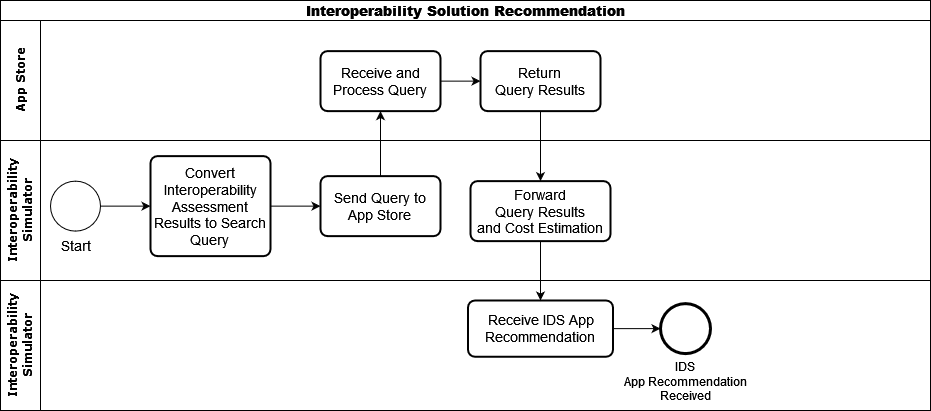

The diagram above was exported from draw.io. Its source (the exported page's mxGraphModel, read from the mxfile embedded in the PNG):
<mxGraphModel dx="1434" dy="746" grid="1" gridSize="10" guides="1" tooltips="1" connect="1" arrows="1" fold="1" page="1" pageScale="1" pageWidth="850" pageHeight="1100" background="none" math="0" shadow="0">
  <root>
    <mxCell id="Z5cWWYtINSHIhN3r6lc1-0" />
    <mxCell id="Z5cWWYtINSHIhN3r6lc1-1" parent="Z5cWWYtINSHIhN3r6lc1-0" />
    <mxCell id="Z5cWWYtINSHIhN3r6lc1-2" style="edgeStyle=orthogonalEdgeStyle;rounded=0;html=1;jettySize=auto;orthogonalLoop=1;" parent="Z5cWWYtINSHIhN3r6lc1-1" edge="1">
      <mxGeometry relative="1" as="geometry">
        <mxPoint x="590" y="425.0000000000002" as="sourcePoint" />
      </mxGeometry>
    </mxCell>
    <mxCell id="Z5cWWYtINSHIhN3r6lc1-3" value="&lt;div&gt;&lt;font style=&quot;font-size: 14px;&quot;&gt;&lt;b&gt;Interoperability Solution Recommendation&lt;/b&gt;&lt;/font&gt;&lt;/div&gt;" style="swimlane;childLayout=stackLayout;resizeParent=1;resizeParentMax=0;horizontal=1;startSize=20;horizontalStack=0;html=1;" parent="Z5cWWYtINSHIhN3r6lc1-1" vertex="1">
      <mxGeometry width="930" height="410" as="geometry" />
    </mxCell>
    <mxCell id="Z5cWWYtINSHIhN3r6lc1-36" style="edgeStyle=orthogonalEdgeStyle;rounded=0;orthogonalLoop=1;jettySize=auto;html=1;exitX=0.5;exitY=0;exitDx=0;exitDy=0;entryX=0.5;entryY=1;entryDx=0;entryDy=0;" parent="Z5cWWYtINSHIhN3r6lc1-3" source="Z5cWWYtINSHIhN3r6lc1-13" target="Z5cWWYtINSHIhN3r6lc1-6" edge="1">
      <mxGeometry relative="1" as="geometry" />
    </mxCell>
    <mxCell id="Z5cWWYtINSHIhN3r6lc1-37" style="edgeStyle=orthogonalEdgeStyle;rounded=0;orthogonalLoop=1;jettySize=auto;html=1;exitX=0.5;exitY=1;exitDx=0;exitDy=0;entryX=0.5;entryY=0;entryDx=0;entryDy=0;" parent="Z5cWWYtINSHIhN3r6lc1-3" source="Z5cWWYtINSHIhN3r6lc1-7" target="Z5cWWYtINSHIhN3r6lc1-14" edge="1">
      <mxGeometry relative="1" as="geometry" />
    </mxCell>
    <mxCell id="Z5cWWYtINSHIhN3r6lc1-4" value="&lt;div&gt;&lt;font face=&quot;Verdana&quot;&gt;App Store&lt;/font&gt;&lt;/div&gt;" style="swimlane;startSize=40;horizontal=0;html=1;" parent="Z5cWWYtINSHIhN3r6lc1-3" vertex="1">
      <mxGeometry y="20" width="930" height="120" as="geometry" />
    </mxCell>
    <mxCell id="Z5cWWYtINSHIhN3r6lc1-5" style="edgeStyle=orthogonalEdgeStyle;rounded=0;orthogonalLoop=1;jettySize=auto;html=1;exitX=1;exitY=0.5;exitDx=0;exitDy=0;entryX=0;entryY=0.5;entryDx=0;entryDy=0;" parent="Z5cWWYtINSHIhN3r6lc1-4" source="Z5cWWYtINSHIhN3r6lc1-6" target="Z5cWWYtINSHIhN3r6lc1-7" edge="1">
      <mxGeometry relative="1" as="geometry" />
    </mxCell>
    <mxCell id="Z5cWWYtINSHIhN3r6lc1-6" value="&lt;font style=&quot;font-size: 14px;&quot;&gt;Receive and Process Query&lt;/font&gt;" style="rounded=1;whiteSpace=wrap;html=1;absoluteArcSize=1;arcSize=14;strokeWidth=2;" parent="Z5cWWYtINSHIhN3r6lc1-4" vertex="1">
      <mxGeometry x="320" y="30.630000000000003" width="120" height="60" as="geometry" />
    </mxCell>
    <mxCell id="Z5cWWYtINSHIhN3r6lc1-7" value="&lt;font style=&quot;font-size: 14px;&quot;&gt;Return&lt;br&gt;Query Results&lt;/font&gt;" style="rounded=1;whiteSpace=wrap;html=1;absoluteArcSize=1;arcSize=14;strokeWidth=2;" parent="Z5cWWYtINSHIhN3r6lc1-4" vertex="1">
      <mxGeometry x="480" y="30.630000000000003" width="120" height="60" as="geometry" />
    </mxCell>
    <mxCell id="Z5cWWYtINSHIhN3r6lc1-8" value="&lt;div&gt;&lt;font face=&quot;Verdana&quot;&gt;Interoperability&lt;/font&gt;&lt;/div&gt;&lt;font face=&quot;Verdana&quot;&gt;Simulator&lt;/font&gt;" style="swimlane;startSize=40;horizontal=0;html=1;" parent="Z5cWWYtINSHIhN3r6lc1-3" vertex="1">
      <mxGeometry y="140" width="930" height="140" as="geometry" />
    </mxCell>
    <mxCell id="Z5cWWYtINSHIhN3r6lc1-9" style="edgeStyle=orthogonalEdgeStyle;rounded=0;orthogonalLoop=1;jettySize=auto;html=1;exitX=1;exitY=0.5;exitDx=0;exitDy=0;entryX=0;entryY=0.5;entryDx=0;entryDy=0;" parent="Z5cWWYtINSHIhN3r6lc1-8" source="Z5cWWYtINSHIhN3r6lc1-10" target="Z5cWWYtINSHIhN3r6lc1-13" edge="1">
      <mxGeometry relative="1" as="geometry">
        <mxPoint x="325" y="70.63000000000011" as="targetPoint" />
      </mxGeometry>
    </mxCell>
    <mxCell id="Z5cWWYtINSHIhN3r6lc1-10" value="&lt;div&gt;&lt;font style=&quot;font-size: 14px;&quot;&gt;Convert Interoperability Assessment Results to Search Query&lt;br&gt;&lt;/font&gt;&lt;/div&gt;" style="rounded=1;whiteSpace=wrap;html=1;absoluteArcSize=1;arcSize=14;strokeWidth=2;" parent="Z5cWWYtINSHIhN3r6lc1-8" vertex="1">
      <mxGeometry x="150" y="15.63" width="120" height="100" as="geometry" />
    </mxCell>
    <mxCell id="Z5cWWYtINSHIhN3r6lc1-13" value="&lt;font style=&quot;font-size: 14px;&quot;&gt;Send Query to&lt;br&gt;App Store&lt;/font&gt;" style="rounded=1;whiteSpace=wrap;html=1;absoluteArcSize=1;arcSize=14;strokeWidth=2;" parent="Z5cWWYtINSHIhN3r6lc1-8" vertex="1">
      <mxGeometry x="320" y="35.63" width="120" height="60" as="geometry" />
    </mxCell>
    <mxCell id="Z5cWWYtINSHIhN3r6lc1-14" value="&lt;font style=&quot;font-size: 14px;&quot;&gt;Forward&lt;br&gt;&lt;/font&gt;&lt;div&gt;&lt;font style=&quot;font-size: 14px;&quot;&gt;Query Results&lt;/font&gt;&lt;/div&gt;&lt;div&gt;&lt;font style=&quot;font-size: 14px;&quot;&gt;and Cost Estimation&lt;br&gt;&lt;/font&gt;&lt;/div&gt;" style="rounded=1;whiteSpace=wrap;html=1;absoluteArcSize=1;arcSize=14;strokeWidth=2;" parent="Z5cWWYtINSHIhN3r6lc1-8" vertex="1">
      <mxGeometry x="470" y="40.63" width="140" height="60" as="geometry" />
    </mxCell>
    <mxCell id="u0ZE-l66XFo7vjrVaPDF-0" style="edgeStyle=orthogonalEdgeStyle;rounded=0;orthogonalLoop=1;jettySize=auto;html=1;exitX=1;exitY=0.5;exitDx=0;exitDy=0;" parent="Z5cWWYtINSHIhN3r6lc1-8" source="H8QUGFlDEZRmly-MC3FW-0" target="Z5cWWYtINSHIhN3r6lc1-10" edge="1">
      <mxGeometry relative="1" as="geometry" />
    </mxCell>
    <mxCell id="H8QUGFlDEZRmly-MC3FW-0" value="&lt;font style=&quot;font-size: 14px;&quot;&gt;Start&lt;/font&gt;" style="shape=mxgraph.bpmn.shape;html=1;verticalLabelPosition=bottom;labelBackgroundColor=#ffffff;verticalAlign=top;perimeter=ellipsePerimeter;outline=standard;symbol=general;fillColor=#FFFFFF;" parent="Z5cWWYtINSHIhN3r6lc1-8" vertex="1">
      <mxGeometry x="50" y="40.629999999999995" width="50" height="50" as="geometry" />
    </mxCell>
    <mxCell id="hjUa2LwMODOa_fhgn52R-0" value="&lt;div&gt;&lt;font face=&quot;Verdana&quot;&gt;Interoperability&lt;/font&gt;&lt;/div&gt;&lt;font face=&quot;Verdana&quot;&gt;Simulator&lt;/font&gt;" style="swimlane;startSize=40;horizontal=0;html=1;" parent="Z5cWWYtINSHIhN3r6lc1-3" vertex="1">
      <mxGeometry y="280" width="930" height="130" as="geometry" />
    </mxCell>
    <mxCell id="e9aSvh_5xoh6uvZt4rHy-0" value="&lt;font style=&quot;font-size: 14px;&quot;&gt;Receive IDS App Recommendation&lt;br&gt;&lt;/font&gt;" style="rounded=1;whiteSpace=wrap;html=1;absoluteArcSize=1;arcSize=14;strokeWidth=2;" parent="hjUa2LwMODOa_fhgn52R-0" vertex="1">
      <mxGeometry x="467.5" y="20" width="145" height="56.25" as="geometry" />
    </mxCell>
    <mxCell id="e9aSvh_5xoh6uvZt4rHy-1" value="IDS&lt;br&gt;App Recommendation &lt;br&gt;Received" style="points=[[0.145,0.145,0],[0.5,0,0],[0.855,0.145,0],[1,0.5,0],[0.855,0.855,0],[0.5,1,0],[0.145,0.855,0],[0,0.5,0]];shape=mxgraph.bpmn.event;html=1;verticalLabelPosition=bottom;labelBackgroundColor=#ffffff;verticalAlign=top;align=center;perimeter=ellipsePerimeter;outlineConnect=0;aspect=fixed;outline=end;symbol=terminate2;" parent="hjUa2LwMODOa_fhgn52R-0" vertex="1">
      <mxGeometry x="660" y="23.119999999999994" width="50" height="50" as="geometry" />
    </mxCell>
    <mxCell id="e9aSvh_5xoh6uvZt4rHy-2" style="edgeStyle=orthogonalEdgeStyle;rounded=0;orthogonalLoop=1;jettySize=auto;html=1;exitX=1;exitY=0.5;exitDx=0;exitDy=0;entryX=0;entryY=0.5;entryDx=0;entryDy=0;entryPerimeter=0;" parent="hjUa2LwMODOa_fhgn52R-0" source="e9aSvh_5xoh6uvZt4rHy-0" target="e9aSvh_5xoh6uvZt4rHy-1" edge="1">
      <mxGeometry relative="1" as="geometry" />
    </mxCell>
    <mxCell id="e9aSvh_5xoh6uvZt4rHy-4" style="edgeStyle=orthogonalEdgeStyle;rounded=0;orthogonalLoop=1;jettySize=auto;html=1;exitX=0.5;exitY=1;exitDx=0;exitDy=0;entryX=0.5;entryY=0;entryDx=0;entryDy=0;" parent="Z5cWWYtINSHIhN3r6lc1-3" source="Z5cWWYtINSHIhN3r6lc1-14" target="e9aSvh_5xoh6uvZt4rHy-0" edge="1">
      <mxGeometry relative="1" as="geometry">
        <mxPoint x="542.5" y="260" as="sourcePoint" />
      </mxGeometry>
    </mxCell>
  </root>
</mxGraphModel>